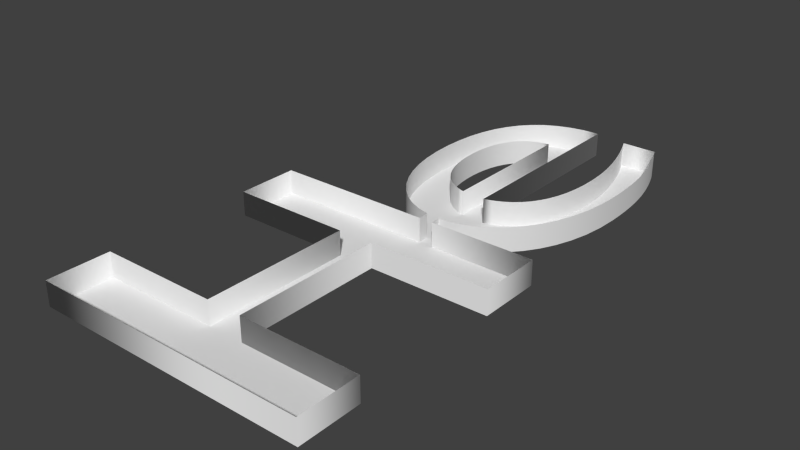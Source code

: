 # Source: Helium.blend  (saved by Blender 2.61.0; exported with 4.5.12 LTS)
import bpy
from mathutils import Matrix  # noqa: F401  (used for matrix-valued properties, if any)

bpy.ops.wm.read_factory_settings(use_empty=True)
scene = bpy.context.scene
scene.name = 'Scene'

# ---- collections
col_collection_1 = bpy.data.collections.new('Collection 1'); scene.collection.children.link(col_collection_1)

# ---- world
world_world = bpy.data.worlds.new('World'); scene.world = world_world
world_world.color = (0.05088, 0.05088, 0.05088)
world_world.use_sun_shadow = False
world_world.sun_shadow_jitter_overblur = 0.0
world_world.cycles.sampling_method = 'MANUAL'
world_world.cycles.sample_map_resolution = 256

# ---- meshes
me_mesh_001 = bpy.data.meshes.new('Mesh.001')
me_mesh_001.from_pydata([(0.2949, -0.007574, 0.05), (0.2775, -0.008645, 0.05), (0.259, -0.009, 0.05), (0.4246, 0.03539, -0.05), (0.4113, 0.02757, -0.05), (0.3979, 0.02053, -0.05), (0.3845, 0.01426, -0.05), (0.3708, 0.008751, -0.05), (0.3568, 0.004, -0.05), (0.3423, -1.157e-06, -0.05), (0.3272, -0.003259, -0.05), (0.3114, -0.005781, -0.05), (0.2949, -0.007574, -0.05), (0.2775, -0.008645, -0.05), (0.259, -0.009, -0.05), (0.2253, -0.006665, -0.05), (0.1942, 9.261e-05, -0.05), (0.1659, 0.01091, -0.05), (0.1403, 0.02541, -0.05), (0.1174, 0.04323, -0.05), (0.0975, 0.064, -0.05), (0.08047, 0.08736, -0.05), (0.06641, 0.1129, -0.05), (0.05538, 0.1403, -0.05), (0.04743, 0.1692, -0.05), (0.04262, 0.1992, -0.05), (0.041, 0.23, -0.05), (0.04276, 0.2631, -0.05), (0.04794, 0.2941, -0.05), (0.05637, 0.323, -0.05), (0.06789, 0.3496, -0.05), (0.08232, 0.3736, -0.05), (0.0995, 0.395, -0.05), (0.1193, 0.4136, -0.05), (0.1414, 0.4291, -0.05), (0.1659, 0.4415, -0.05), (0.1924, 0.4506, -0.05), (0.2208, 0.4561, -0.05), (0.251, 0.458, -0.05), (0.2798, 0.4563, -0.05), (0.3068, 0.4512, -0.05), (0.3317, 0.4428, -0.05), (0.3544, 0.4309, -0.05), (0.375, 0.4155, -0.05), (0.3931, 0.3968, -0.05), (0.4088, 0.3745, -0.05), (0.4219, 0.3488, -0.05), (0.4323, 0.3196, -0.05), (0.4398, 0.2869, -0.05), (0.4444, 0.2507, -0.05), (0.446, 0.211, -0.05), (0.13, 0.211, -0.05), (0.1343, 0.1896, -0.05), (0.1401, 0.1701, -0.05), (0.1474, 0.1524, -0.05), (0.1563, 0.1364, -0.05), (0.1666, 0.1224, -0.05), (0.1785, 0.1101, -0.05), (0.1919, 0.09974, -0.05), (0.2067, 0.09122, -0.05), (0.2231, 0.08458, -0.05), (0.2409, 0.07982, -0.05), (0.2602, 0.07696, -0.05), (0.281, 0.076, -0.05), (0.2944, 0.07641, -0.05), (0.3078, 0.07764, -0.05), (0.321, 0.07966, -0.05), (0.3341, 0.08244, -0.05), (0.3472, 0.08598, -0.05), (0.3603, 0.09025, -0.05), (0.3732, 0.09523, -0.05), (0.3862, 0.1009, -0.05), (0.3991, 0.1072, -0.05), (0.4121, 0.1142, -0.05), (0.425, 0.1218, -0.05), (0.438, 0.13, -0.05), (0.438, 0.044, -0.05), (0.3565, 0.2865, -0.05), (0.3536, 0.3018, -0.05), (0.3492, 0.316, -0.05), (0.3434, 0.329, -0.05), (0.3364, 0.3407, -0.05), (0.328, 0.351, -0.05), (0.3184, 0.3599, -0.05), (0.3076, 0.3673, -0.05), (0.2956, 0.3732, -0.05), (0.2824, 0.3775, -0.05), (0.2682, 0.3801, -0.05), (0.253, 0.381, -0.05), (0.2366, 0.3802, -0.05), (0.2213, 0.3777, -0.05), (0.2071, 0.3736, -0.05), (0.1941, 0.368, -0.05), (0.1822, 0.3608, -0.05), (0.1715, 0.3521, -0.05), (0.162, 0.342, -0.05), (0.1536, 0.3303, -0.05), (0.1464, 0.3173, -0.05), (0.1404, 0.3029, -0.05), (0.1356, 0.2871, -0.05), (0.132, 0.27, -0.05), (0.358, 0.27, -0.05), (0.4246, 0.03539, -0.05), (0.4246, 0.03539, 0.05), (0.4113, 0.02757, -0.05), (0.4113, 0.02757, 0.05), (0.3979, 0.02053, -0.05), (0.3979, 0.02053, 0.05), (0.3845, 0.01426, -0.05), (0.3845, 0.01426, 0.05), (0.3708, 0.008751, -0.05), (0.3708, 0.008751, 0.05), (0.3568, 0.004, -0.05), (0.3568, 0.004, 0.05), (0.3423, -1.157e-06, -0.05), (0.3423, -1.157e-06, 0.05), (0.3272, -0.003259, -0.05), (0.3272, -0.003259, 0.05), (0.3114, -0.005781, -0.05), (0.3114, -0.005781, 0.05), (0.2949, -0.007574, -0.05), (0.2949, -0.007574, 0.05), (0.2775, -0.008645, -0.05), (0.2775, -0.008645, 0.05), (0.259, -0.009, -0.05), (0.259, -0.009, 0.05), (0.2253, -0.006665, -0.05), (0.2253, -0.006665, 0.05), (0.1942, 9.261e-05, -0.05), (0.1942, 9.261e-05, 0.05), (0.1659, 0.01091, -0.05), (0.1659, 0.01091, 0.05), (0.1403, 0.02541, -0.05), (0.1403, 0.02541, 0.05), (0.1174, 0.04323, -0.05), (0.1174, 0.04323, 0.05), (0.0975, 0.064, -0.05), (0.0975, 0.064, 0.05), (0.08047, 0.08736, -0.05), (0.08047, 0.08736, 0.05), (0.06641, 0.1129, -0.05), (0.06641, 0.1129, 0.05), (0.05538, 0.1403, -0.05), (0.05538, 0.1403, 0.05), (0.04743, 0.1692, -0.05), (0.04743, 0.1692, 0.05), (0.04262, 0.1992, -0.05), (0.04262, 0.1992, 0.05), (0.041, 0.2287, -0.05), (0.041, 0.2287, 0.05), (0.04276, 0.2631, -0.05), (0.04276, 0.2631, 0.05), (0.04794, 0.2941, -0.05), (0.04794, 0.2941, 0.05), (0.05637, 0.323, -0.05), (0.05637, 0.323, 0.05), (0.06789, 0.3496, -0.05), (0.06789, 0.3496, 0.05), (0.08232, 0.3736, -0.05), (0.08232, 0.3736, 0.05), (0.0995, 0.395, -0.05), (0.0995, 0.395, 0.05), (0.1193, 0.4136, -0.05), (0.1193, 0.4136, 0.05), (0.1414, 0.4291, -0.05), (0.1414, 0.4291, 0.05), (0.1659, 0.4415, -0.05), (0.1659, 0.4415, 0.05), (0.1924, 0.4506, -0.05), (0.1924, 0.4506, 0.05), (0.2208, 0.4561, -0.05), (0.2208, 0.4561, 0.05), (0.251, 0.458, -0.05), (0.251, 0.458, 0.05), (0.2798, 0.4563, -0.05), (0.2798, 0.4563, 0.05), (0.3068, 0.4512, -0.05), (0.3068, 0.4512, 0.05), (0.3317, 0.4428, -0.05), (0.3317, 0.4428, 0.05), (0.3544, 0.4309, -0.05), (0.3544, 0.4309, 0.05), (0.375, 0.4155, -0.05), (0.375, 0.4155, 0.05), (0.3931, 0.3968, -0.05), (0.3931, 0.3968, 0.05), (0.4088, 0.3745, -0.05), (0.4088, 0.3745, 0.05), (0.4219, 0.3488, -0.05), (0.4219, 0.3488, 0.05), (0.4323, 0.3196, -0.05), (0.4323, 0.3196, 0.05), (0.4398, 0.2869, -0.05), (0.4398, 0.2869, 0.05), (0.4444, 0.2507, -0.05), (0.4444, 0.2507, 0.05), (0.446, 0.211, -0.05), (0.446, 0.211, 0.05), (0.13, 0.211, -0.05), (0.13, 0.211, 0.05), (0.1343, 0.1896, -0.05), (0.1343, 0.1896, 0.05), (0.1401, 0.1701, -0.05), (0.1401, 0.1701, 0.05), (0.1474, 0.1524, -0.05), (0.1474, 0.1524, 0.05), (0.1563, 0.1364, -0.05), (0.1563, 0.1364, 0.05), (0.1666, 0.1224, -0.05), (0.1666, 0.1224, 0.05), (0.1785, 0.1101, -0.05), (0.1785, 0.1101, 0.05), (0.1919, 0.09974, -0.05), (0.1919, 0.09974, 0.05), (0.2067, 0.09122, -0.05), (0.2067, 0.09122, 0.05), (0.2231, 0.08458, -0.05), (0.2231, 0.08458, 0.05), (0.2409, 0.07982, -0.05), (0.2409, 0.07982, 0.05), (0.2602, 0.07696, -0.05), (0.2602, 0.07696, 0.05), (0.281, 0.076, -0.05), (0.281, 0.076, 0.05), (0.2944, 0.07641, -0.05), (0.2944, 0.07641, 0.05), (0.3078, 0.07764, -0.05), (0.3078, 0.07764, 0.05), (0.321, 0.07966, -0.05), (0.321, 0.07966, 0.05), (0.3341, 0.08244, -0.05), (0.3341, 0.08244, 0.05), (0.3472, 0.08598, -0.05), (0.3472, 0.08598, 0.05), (0.3603, 0.09025, -0.05), (0.3603, 0.09025, 0.05), (0.3732, 0.09523, -0.05), (0.3732, 0.09523, 0.05), (0.3862, 0.1009, -0.05), (0.3862, 0.1009, 0.05), (0.3991, 0.1072, -0.05), (0.3991, 0.1072, 0.05), (0.4121, 0.1142, -0.05), (0.4121, 0.1142, 0.05), (0.425, 0.1218, -0.05), (0.425, 0.1218, 0.05), (0.438, 0.13, -0.05), (0.438, 0.13, 0.05), (0.438, 0.044, -0.05), (0.438, 0.044, 0.05), (0.3565, 0.2865, -0.05), (0.3565, 0.2865, 0.05), (0.3536, 0.3018, -0.05), (0.3536, 0.3018, 0.05), (0.3492, 0.316, -0.05), (0.3492, 0.316, 0.05), (0.3434, 0.329, -0.05), (0.3434, 0.329, 0.05), (0.3364, 0.3407, -0.05), (0.3364, 0.3407, 0.05), (0.328, 0.351, -0.05), (0.328, 0.351, 0.05), (0.3184, 0.3599, -0.05), (0.3184, 0.3599, 0.05), (0.3076, 0.3673, -0.05), (0.3076, 0.3673, 0.05), (0.2956, 0.3732, -0.05), (0.2956, 0.3732, 0.05), (0.2824, 0.3775, -0.05), (0.2824, 0.3775, 0.05), (0.2682, 0.3801, -0.05), (0.2682, 0.3801, 0.05), (0.253, 0.381, -0.05), (0.253, 0.381, 0.05), (0.2366, 0.3802, -0.05), (0.2366, 0.3802, 0.05), (0.2213, 0.3777, -0.05), (0.2213, 0.3777, 0.05), (0.2071, 0.3736, -0.05), (0.2071, 0.3736, 0.05), (0.1941, 0.368, -0.05), (0.1941, 0.368, 0.05), (0.1822, 0.3608, -0.05), (0.1822, 0.3608, 0.05), (0.1715, 0.3521, -0.05), (0.1715, 0.3521, 0.05), (0.162, 0.342, -0.05), (0.162, 0.342, 0.05), (0.1536, 0.3303, -0.05), (0.1536, 0.3303, 0.05), (0.1464, 0.3173, -0.05), (0.1464, 0.3173, 0.05), (0.1404, 0.3029, -0.05), (0.1404, 0.3029, 0.05), (0.1356, 0.2871, -0.05), (0.1356, 0.2871, 0.05), (0.132, 0.27, -0.05), (0.132, 0.27, 0.05), (0.358, 0.27, -0.05), (0.358, 0.27, 0.05)], [], [(1, 0, 2), (39, 38, 37), (40, 39, 37), (40, 37, 36), (41, 40, 36), (41, 36, 35), (42, 41, 35), (42, 35, 34), (43, 42, 34), (43, 34, 33), (44, 43, 33), (44, 33, 32), (45, 44, 32), (88, 32, 31), (45, 32, 88), (89, 88, 31), (45, 88, 87), (90, 89, 31), (45, 87, 86), (91, 90, 31), (45, 86, 85), (46, 45, 85), (92, 91, 31), (92, 31, 30), (46, 85, 84), (93, 92, 30), (46, 84, 83), (94, 93, 30), (46, 83, 82), (95, 94, 30), (46, 82, 81), (95, 30, 29), (47, 46, 81), (96, 95, 29), (47, 81, 80), (97, 96, 29), (47, 80, 79), (97, 29, 28), (48, 47, 79), (98, 97, 28), (48, 79, 78), (99, 98, 28), (48, 78, 77), (99, 28, 27), (100, 99, 27), (49, 48, 77), (49, 77, 101), (101, 100, 27), (49, 101, 27), (49, 27, 26), (50, 49, 26), (51, 26, 25), (50, 26, 51), (52, 51, 25), (52, 25, 24), (53, 52, 24), (54, 53, 24), (54, 24, 23), (55, 54, 23), (55, 23, 22), (56, 55, 22), (76, 75, 74), (57, 56, 22), (76, 74, 73), (76, 73, 72), (57, 22, 21), (58, 57, 21), (76, 72, 71), (76, 71, 70), (59, 58, 21), (76, 70, 69), (60, 59, 21), (76, 69, 68), (60, 21, 20), (76, 68, 67), (61, 60, 20), (76, 67, 66), (62, 61, 20), (76, 66, 65), (76, 65, 64), (63, 62, 20), (76, 64, 63), (76, 63, 20), (76, 20, 19), (3, 76, 19), (3, 19, 18), (4, 3, 18), (5, 4, 18), (5, 18, 17), (6, 5, 17), (7, 6, 17), (7, 17, 16), (8, 7, 16), (9, 8, 16), (9, 16, 15), (10, 9, 15), (11, 10, 15), (12, 11, 15), (12, 15, 14), (13, 12, 14), (103, 102, 104, 105), (105, 104, 106, 107), (107, 106, 108, 109), (109, 108, 110, 111), (111, 110, 112, 113), (113, 112, 114, 115), (115, 114, 116, 117), (117, 116, 118, 119), (119, 118, 120, 121), (121, 120, 122, 123), (123, 122, 124, 125), (125, 124, 126, 127), (127, 126, 128, 129), (129, 128, 130, 131), (131, 130, 132, 133), (133, 132, 134, 135), (135, 134, 136, 137), (137, 136, 138, 139), (139, 138, 140, 141), (141, 140, 142, 143), (143, 142, 144, 145), (145, 144, 146, 147), (147, 146, 148, 149), (151, 150, 152, 153), (153, 152, 154, 155), (155, 154, 156, 157), (157, 156, 158, 159), (159, 158, 160, 161), (161, 160, 162, 163), (163, 162, 164, 165), (165, 164, 166, 167), (167, 166, 168, 169), (169, 168, 170, 171), (171, 170, 172, 173), (173, 172, 174, 175), (175, 174, 176, 177), (177, 176, 178, 179), (179, 178, 180, 181), (181, 180, 182, 183), (183, 182, 184, 185), (185, 184, 186, 187), (187, 186, 188, 189), (189, 188, 190, 191), (191, 190, 192, 193), (193, 192, 194, 195), (195, 194, 196, 197), (197, 196, 198, 199), (199, 198, 200, 201), (201, 200, 202, 203), (203, 202, 204, 205), (205, 204, 206, 207), (207, 206, 208, 209), (209, 208, 210, 211), (211, 210, 212, 213), (213, 212, 214, 215), (215, 214, 216, 217), (217, 216, 218, 219), (219, 218, 220, 221), (221, 220, 222, 223), (223, 222, 224, 225), (225, 224, 226, 227), (227, 226, 228, 229), (229, 228, 230, 231), (231, 230, 232, 233), (233, 232, 234, 235), (235, 234, 236, 237), (237, 236, 238, 239), (239, 238, 240, 241), (241, 240, 242, 243), (243, 242, 244, 245), (245, 244, 246, 247), (247, 246, 248, 249), (249, 248, 102, 103), (251, 250, 252, 253), (253, 252, 254, 255), (255, 254, 256, 257), (257, 256, 258, 259), (259, 258, 260, 261), (261, 260, 262, 263), (263, 262, 264, 265), (265, 264, 266, 267), (267, 266, 268, 269), (269, 268, 270, 271), (271, 270, 272, 273), (273, 272, 274, 275), (275, 274, 276, 277), (277, 276, 278, 279), (279, 278, 280, 281), (281, 280, 282, 283), (283, 282, 284, 285), (285, 284, 286, 287), (287, 286, 288, 289), (289, 288, 290, 291), (291, 290, 292, 293), (293, 292, 294, 295), (295, 294, 296, 297), (297, 296, 298, 299), (299, 298, 250, 251)])
me_mesh_001.polygons.foreach_set('use_smooth', [0, 0, 0, 0, 0, 0, 0, 0, 0, 0, 0, 0, 0, 0, 0, 0, 0, 0, 0, 0, 0, 0, 0, 0, 0, 0, 0, 0, 0, 0, 0, 0, 0, 0, 0, 0, 0, 0, 0, 0, 0, 0, 0, 0, 0, 0, 0, 0, 0, 0, 0, 0, 0, 0, 0, 0, 0, 0, 0, 0, 0, 0, 0, 0, 0, 0, 0, 0, 0, 0, 0, 0, 0, 0, 0, 0, 0, 0, 0, 0, 0, 0, 0, 0, 0, 0, 0, 0, 0, 0, 0, 0, 0, 0, 0, 0, 0, 0, 0, 0, 1, 1, 1, 1, 1, 1, 1, 1, 1, 1, 1, 1, 1, 1, 1, 1, 1, 1, 1, 1, 1, 1, 1, 1, 1, 1, 1, 1, 1, 1, 1, 1, 1, 1, 1, 1, 1, 1, 1, 1, 1, 1, 1, 1, 1, 1, 1, 1, 1, 1, 1, 1, 1, 1, 1, 1, 1, 1, 1, 1, 1, 1, 1, 1, 1, 1, 1, 1, 1, 1, 1, 1, 1, 1, 1, 1, 1, 1, 1, 1, 1, 1, 1, 1, 1, 1, 1, 1, 1, 1, 1, 1, 1, 1, 1, 1, 1, 1])
me_mesh_001.use_remesh_preserve_volume = False
me_mesh_001.use_remesh_preserve_attributes = False
me_mesh_001.use_mirror_vertex_groups = False
me_mesh_001.update()
me_mesh = bpy.data.meshes.new('Mesh')
me_mesh.from_pydata([(0.4085, 9.373e-08, -0.05), (0.4085, 0.297, -0.05), (0.173, 0.297, -0.05), (0.173, 0.0, -0.05), (0.075, 0.0, -0.05), (0.075, 0.682, -0.05), (0.173, 0.682, -0.05), (0.173, 0.385, -0.05), (0.4085, 0.385, -0.05), (0.4085, 0.682, -0.05), (0.5065, 0.682, -0.05), (0.5065, 9.373e-08, -0.05), (0.4085, 9.373e-08, -0.05), (0.4085, 9.373e-08, 0.05), (0.4085, 0.297, -0.05), (0.4085, 0.297, 0.05), (0.173, 0.297, -0.05), (0.173, 0.297, 0.05), (0.173, 0.0, -0.05), (0.173, 0.0, 0.05), (0.075, 0.0, -0.05), (0.075, 0.0, 0.05), (0.075, 0.682, -0.05), (0.075, 0.682, 0.05), (0.173, 0.682, -0.05), (0.173, 0.682, 0.05), (0.173, 0.385, -0.05), (0.173, 0.385, 0.05), (0.4085, 0.385, -0.05), (0.4085, 0.385, 0.05), (0.4085, 0.682, -0.05), (0.4085, 0.682, 0.05), (0.5065, 0.682, -0.05), (0.5065, 0.682, 0.05), (0.5065, 9.373e-08, -0.05), (0.5065, 9.373e-08, 0.05), (0.5065, 0.2921, -0.05), (0.5065, 0.2921, 0.05), (0.5065, 0.2579, -0.05), (0.5065, 0.2579, 0.05), (0.5228, 0.2598, -0.05024), (0.5064, 0.258, -0.05024), (0.5064, 0.2926, -0.05024), (0.5246, 0.2943, -0.05024), (0.5065, 0.2921, 0.04969), (0.5246, 0.2943, 0.04969), (0.5228, 0.2598, 0.04958), (0.5065, 0.2579, 0.04999)], [], [(6, 5, 4), (7, 6, 4), (10, 9, 8), (11, 10, 8), (2, 7, 4), (8, 7, 2), (1, 8, 2), (11, 8, 1), (3, 2, 4), (1, 0, 11), (13, 12, 14, 15), (15, 14, 16, 17), (17, 16, 18, 19), (19, 18, 20, 21), (21, 20, 22, 23), (23, 22, 24, 25), (25, 24, 26, 27), (27, 26, 28, 29), (29, 28, 30, 31), (31, 30, 32, 33), (35, 34, 12, 13), (33, 32, 36, 37), (39, 38, 34, 35), (42, 41, 40, 43), (42, 43, 45, 44), (40, 41, 47, 46)])
me_mesh.polygons.foreach_set('use_smooth', [0, 0, 0, 0, 0, 0, 0, 0, 0, 0, 1, 1, 1, 1, 1, 1, 1, 1, 1, 1, 1, 1, 1, 0, 0, 0])
me_mesh.use_remesh_preserve_volume = False
me_mesh.use_remesh_preserve_attributes = False
me_mesh.use_mirror_vertex_groups = False
me_mesh.update()

# ---- objects
ob_text_001 = bpy.data.objects.new('Text.001', me_mesh_001)
ob_text = bpy.data.objects.new('Text', me_mesh)

# ---- transforms, parenting, visibility, modifiers, constraints
ob_text_001.location = (38.19, -5.922, 3.266)
ob_text_001.rotation_euler = (0.0, 0.0, 1.571)
ob_text_001.scale = (156.7, 100.0, 60.0)
ob_text_001.lineart.crease_threshold = 0.0
ob_text.location = (41.31, -81.4, 3.284)
ob_text.rotation_euler = (0.0, 0.0, 1.571)
ob_text.scale = (156.7, 100.0, 60.0)
ob_text.lineart.crease_threshold = 0.0

# ---- collection membership
col_collection_1.objects.link(ob_text_001)
col_collection_1.objects.link(ob_text)

# ---- scene / render settings (as saved in the file)
scene.frame_start = 1; scene.frame_end = 250; scene.frame_set(1)
scene.render.engine = 'BLENDER_EEVEE_NEXT'
scene.render.image_settings.color_mode = 'RGB'
scene.render.image_settings.compression = 90
scene.render.resolution_percentage = 50
scene.render.dither_intensity = 0.0
scene.render.bake_margin = 2
scene.render.bake_bias = 0.0
scene.cycles.use_denoising = False
scene.cycles.samples = 10
scene.cycles.sampling_pattern = 'TABULATED_SOBOL'
scene.cycles.light_sampling_threshold = 0.0
scene.cycles.use_adaptive_sampling = False
scene.cycles.use_light_tree = False
scene.cycles.blur_glossy = 0.0
scene.cycles.volume_bounces = 1
scene.cycles.pixel_filter_type = 'GAUSSIAN'
scene.cycles.sample_clamp_indirect = 0.0
scene.view_settings.view_transform = 'Standard'
bpy.context.view_layer.update()

# ---- added for rendering (the .blend has no active camera and no usable light): camera, sun
cam_auto = bpy.data.cameras.new('AutoCamera')
cam_auto.lens = 50.0
cam_auto.sensor_width = 36.0
cam_auto.clip_end = 2437.63
ob_auto_camera = bpy.data.objects.new('AutoCamera', cam_auto)
scene.collection.objects.link(ob_auto_camera)
ob_auto_camera.location = (146.105, -169.528, 114.393)
ob_auto_camera.rotation_euler = (1.09748, -7.21219e-08, 0.694738)
scene.camera = ob_auto_camera
light_auto_sun = bpy.data.lights.new('AutoSun', 'SUN')
light_auto_sun.energy = 3.0
light_auto_sun.angle = 0.0523599
ob_auto_sun = bpy.data.objects.new('AutoSun', light_auto_sun)
scene.collection.objects.link(ob_auto_sun)
ob_auto_sun.rotation_euler = (0.872665, 0.174533, 0.523599)
bpy.context.view_layer.update()
